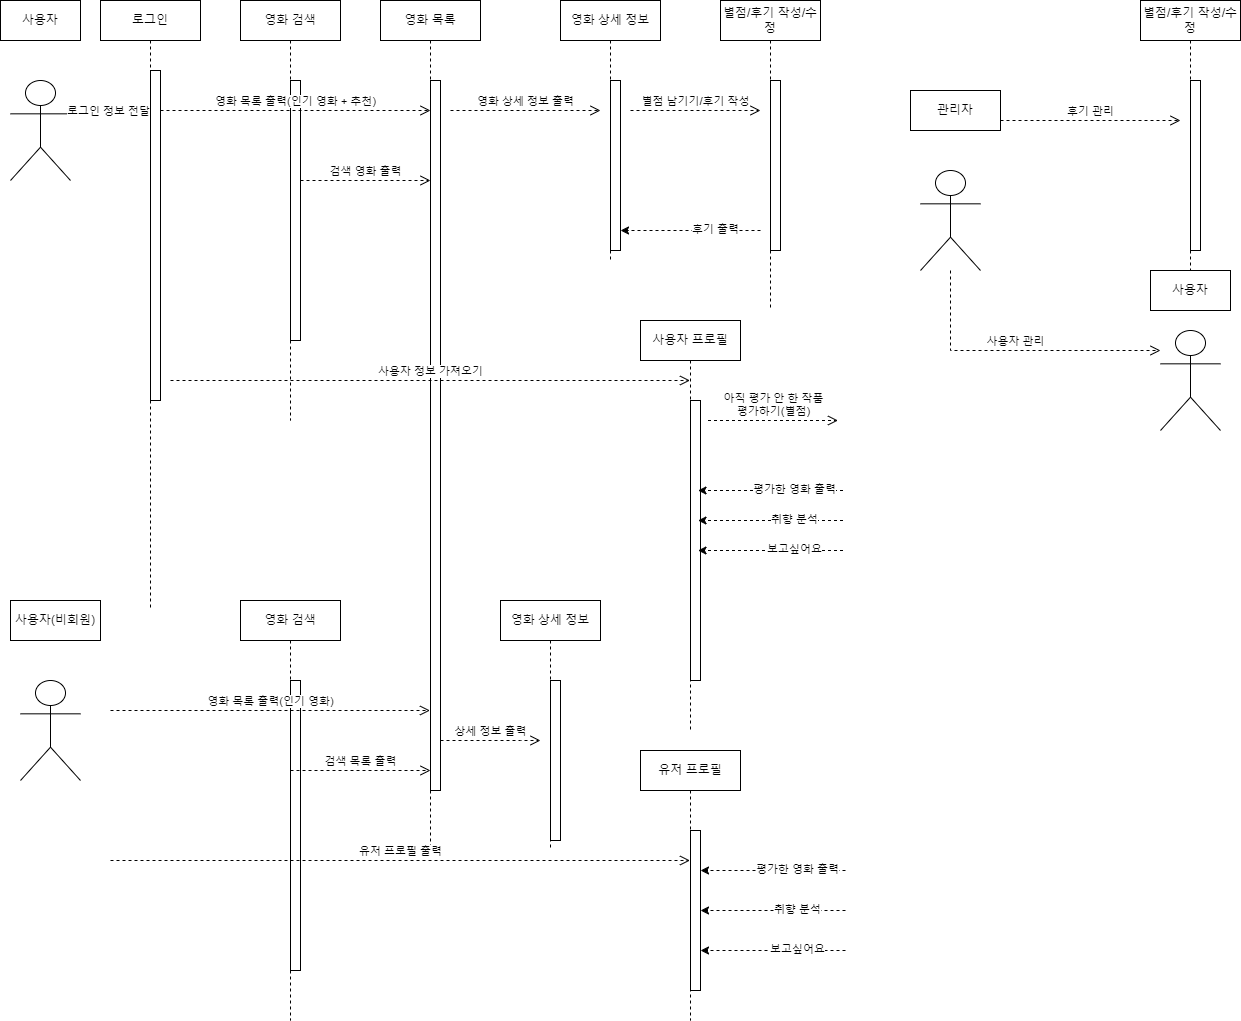

The diagram above was exported from draw.io. Its source (the exported page's mxGraphModel, read from the mxfile embedded in the PNG):
<mxGraphModel dx="1434" dy="764" grid="1" gridSize="10" guides="1" tooltips="1" connect="1" arrows="1" fold="1" page="1" pageScale="1" pageWidth="827" pageHeight="1169" math="0" shadow="0">
  <root>
    <mxCell id="0" />
    <mxCell id="1" parent="0" />
    <mxCell id="B6ivBsOjP7eUwrue9n_T-59" value="영화 검색" style="shape=umlLifeline;perimeter=lifelinePerimeter;whiteSpace=wrap;html=1;container=0;dropTarget=0;collapsible=0;recursiveResize=0;outlineConnect=0;portConstraint=eastwest;newEdgeStyle={&quot;edgeStyle&quot;:&quot;elbowEdgeStyle&quot;,&quot;elbow&quot;:&quot;vertical&quot;,&quot;curved&quot;:0,&quot;rounded&quot;:0};" parent="1" vertex="1">
      <mxGeometry x="250" y="630" width="100" height="420" as="geometry" />
    </mxCell>
    <mxCell id="B6ivBsOjP7eUwrue9n_T-60" value="" style="html=1;points=[];perimeter=orthogonalPerimeter;outlineConnect=0;targetShapes=umlLifeline;portConstraint=eastwest;newEdgeStyle={&quot;edgeStyle&quot;:&quot;elbowEdgeStyle&quot;,&quot;elbow&quot;:&quot;vertical&quot;,&quot;curved&quot;:0,&quot;rounded&quot;:0};" parent="B6ivBsOjP7eUwrue9n_T-59" vertex="1">
      <mxGeometry x="50" y="80" width="10" height="290" as="geometry" />
    </mxCell>
    <mxCell id="aM9ryv3xv72pqoxQDRHE-1" value="로그인" style="shape=umlLifeline;perimeter=lifelinePerimeter;whiteSpace=wrap;html=1;container=0;dropTarget=0;collapsible=0;recursiveResize=0;outlineConnect=0;portConstraint=eastwest;newEdgeStyle={&quot;edgeStyle&quot;:&quot;elbowEdgeStyle&quot;,&quot;elbow&quot;:&quot;vertical&quot;,&quot;curved&quot;:0,&quot;rounded&quot;:0};" parent="1" vertex="1">
      <mxGeometry x="110" y="30" width="100" height="610" as="geometry" />
    </mxCell>
    <mxCell id="aM9ryv3xv72pqoxQDRHE-2" value="" style="html=1;points=[];perimeter=orthogonalPerimeter;outlineConnect=0;targetShapes=umlLifeline;portConstraint=eastwest;newEdgeStyle={&quot;edgeStyle&quot;:&quot;elbowEdgeStyle&quot;,&quot;elbow&quot;:&quot;vertical&quot;,&quot;curved&quot;:0,&quot;rounded&quot;:0};" parent="aM9ryv3xv72pqoxQDRHE-1" vertex="1">
      <mxGeometry x="50" y="70" width="10" height="330" as="geometry" />
    </mxCell>
    <mxCell id="aM9ryv3xv72pqoxQDRHE-5" value="영화 목록" style="shape=umlLifeline;perimeter=lifelinePerimeter;whiteSpace=wrap;html=1;container=0;dropTarget=0;collapsible=0;recursiveResize=0;outlineConnect=0;portConstraint=eastwest;newEdgeStyle={&quot;edgeStyle&quot;:&quot;elbowEdgeStyle&quot;,&quot;elbow&quot;:&quot;vertical&quot;,&quot;curved&quot;:0,&quot;rounded&quot;:0};" parent="1" vertex="1">
      <mxGeometry x="390" y="30" width="100" height="850" as="geometry" />
    </mxCell>
    <mxCell id="aM9ryv3xv72pqoxQDRHE-6" value="" style="html=1;points=[];perimeter=orthogonalPerimeter;outlineConnect=0;targetShapes=umlLifeline;portConstraint=eastwest;newEdgeStyle={&quot;edgeStyle&quot;:&quot;elbowEdgeStyle&quot;,&quot;elbow&quot;:&quot;vertical&quot;,&quot;curved&quot;:0,&quot;rounded&quot;:0};" parent="aM9ryv3xv72pqoxQDRHE-5" vertex="1">
      <mxGeometry x="50" y="80" width="10" height="710" as="geometry" />
    </mxCell>
    <mxCell id="B6ivBsOjP7eUwrue9n_T-1" value="별점/후기 작성/수정" style="shape=umlLifeline;perimeter=lifelinePerimeter;whiteSpace=wrap;html=1;container=0;dropTarget=0;collapsible=0;recursiveResize=0;outlineConnect=0;portConstraint=eastwest;newEdgeStyle={&quot;edgeStyle&quot;:&quot;elbowEdgeStyle&quot;,&quot;elbow&quot;:&quot;vertical&quot;,&quot;curved&quot;:0,&quot;rounded&quot;:0};" parent="1" vertex="1">
      <mxGeometry x="730" y="30" width="100" height="310" as="geometry" />
    </mxCell>
    <mxCell id="B6ivBsOjP7eUwrue9n_T-2" value="" style="html=1;points=[];perimeter=orthogonalPerimeter;outlineConnect=0;targetShapes=umlLifeline;portConstraint=eastwest;newEdgeStyle={&quot;edgeStyle&quot;:&quot;elbowEdgeStyle&quot;,&quot;elbow&quot;:&quot;vertical&quot;,&quot;curved&quot;:0,&quot;rounded&quot;:0};" parent="B6ivBsOjP7eUwrue9n_T-1" vertex="1">
      <mxGeometry x="50" y="80" width="10" height="170" as="geometry" />
    </mxCell>
    <mxCell id="B6ivBsOjP7eUwrue9n_T-3" value="영화 상세 정보" style="shape=umlLifeline;perimeter=lifelinePerimeter;whiteSpace=wrap;html=1;container=0;dropTarget=0;collapsible=0;recursiveResize=0;outlineConnect=0;portConstraint=eastwest;newEdgeStyle={&quot;edgeStyle&quot;:&quot;elbowEdgeStyle&quot;,&quot;elbow&quot;:&quot;vertical&quot;,&quot;curved&quot;:0,&quot;rounded&quot;:0};" parent="1" vertex="1">
      <mxGeometry x="570" y="30" width="100" height="260" as="geometry" />
    </mxCell>
    <mxCell id="B6ivBsOjP7eUwrue9n_T-4" value="" style="html=1;points=[];perimeter=orthogonalPerimeter;outlineConnect=0;targetShapes=umlLifeline;portConstraint=eastwest;newEdgeStyle={&quot;edgeStyle&quot;:&quot;elbowEdgeStyle&quot;,&quot;elbow&quot;:&quot;vertical&quot;,&quot;curved&quot;:0,&quot;rounded&quot;:0};" parent="B6ivBsOjP7eUwrue9n_T-3" vertex="1">
      <mxGeometry x="50" y="80" width="10" height="170" as="geometry" />
    </mxCell>
    <mxCell id="B6ivBsOjP7eUwrue9n_T-6" value="" style="shape=umlActor;verticalLabelPosition=bottom;verticalAlign=top;html=1;outlineConnect=0;" parent="1" vertex="1">
      <mxGeometry x="20" y="110" width="60" height="100" as="geometry" />
    </mxCell>
    <mxCell id="B6ivBsOjP7eUwrue9n_T-8" value="사용자" style="rounded=0;whiteSpace=wrap;html=1;" parent="1" vertex="1">
      <mxGeometry x="10" y="30" width="80" height="40" as="geometry" />
    </mxCell>
    <mxCell id="B6ivBsOjP7eUwrue9n_T-9" value="" style="endArrow=classic;html=1;rounded=0;" parent="1" target="aM9ryv3xv72pqoxQDRHE-1" edge="1">
      <mxGeometry width="50" height="50" relative="1" as="geometry">
        <mxPoint x="90" y="140" as="sourcePoint" />
        <mxPoint x="150" y="140" as="targetPoint" />
        <Array as="points">
          <mxPoint x="90" y="140" />
          <mxPoint x="100" y="140" />
        </Array>
      </mxGeometry>
    </mxCell>
    <mxCell id="B6ivBsOjP7eUwrue9n_T-10" value="로그인 정보 전달" style="edgeLabel;html=1;align=center;verticalAlign=middle;resizable=0;points=[];" parent="B6ivBsOjP7eUwrue9n_T-9" connectable="0" vertex="1">
      <mxGeometry relative="1" as="geometry">
        <mxPoint x="-8" as="offset" />
      </mxGeometry>
    </mxCell>
    <mxCell id="B6ivBsOjP7eUwrue9n_T-13" value="영화 상세 정보 출력" style="html=1;verticalAlign=bottom;endArrow=open;dashed=1;endSize=8;edgeStyle=elbowEdgeStyle;elbow=vertical;curved=0;rounded=0;" parent="1" edge="1">
      <mxGeometry relative="1" as="geometry">
        <mxPoint x="610" y="140" as="targetPoint" />
        <Array as="points">
          <mxPoint x="550" y="140" />
        </Array>
        <mxPoint x="460" y="140" as="sourcePoint" />
      </mxGeometry>
    </mxCell>
    <mxCell id="B6ivBsOjP7eUwrue9n_T-14" value="별점 남기기/후기 작성" style="html=1;verticalAlign=bottom;endArrow=open;dashed=1;endSize=8;edgeStyle=elbowEdgeStyle;elbow=vertical;curved=0;rounded=0;" parent="1" edge="1">
      <mxGeometry relative="1" as="geometry">
        <mxPoint x="770" y="140" as="targetPoint" />
        <Array as="points">
          <mxPoint x="710" y="140" />
        </Array>
        <mxPoint x="640" y="140" as="sourcePoint" />
      </mxGeometry>
    </mxCell>
    <mxCell id="B6ivBsOjP7eUwrue9n_T-27" value="영화 검색" style="shape=umlLifeline;perimeter=lifelinePerimeter;whiteSpace=wrap;html=1;container=0;dropTarget=0;collapsible=0;recursiveResize=0;outlineConnect=0;portConstraint=eastwest;newEdgeStyle={&quot;edgeStyle&quot;:&quot;elbowEdgeStyle&quot;,&quot;elbow&quot;:&quot;vertical&quot;,&quot;curved&quot;:0,&quot;rounded&quot;:0};" parent="1" vertex="1">
      <mxGeometry x="250" y="30" width="100" height="420" as="geometry" />
    </mxCell>
    <mxCell id="B6ivBsOjP7eUwrue9n_T-28" value="" style="html=1;points=[];perimeter=orthogonalPerimeter;outlineConnect=0;targetShapes=umlLifeline;portConstraint=eastwest;newEdgeStyle={&quot;edgeStyle&quot;:&quot;elbowEdgeStyle&quot;,&quot;elbow&quot;:&quot;vertical&quot;,&quot;curved&quot;:0,&quot;rounded&quot;:0};" parent="B6ivBsOjP7eUwrue9n_T-27" vertex="1">
      <mxGeometry x="50" y="80" width="10" height="260" as="geometry" />
    </mxCell>
    <mxCell id="aM9ryv3xv72pqoxQDRHE-10" value="영화 목록 출력(인기 영화 + 추천)" style="html=1;verticalAlign=bottom;endArrow=open;dashed=1;endSize=8;edgeStyle=elbowEdgeStyle;elbow=vertical;curved=0;rounded=0;" parent="1" source="aM9ryv3xv72pqoxQDRHE-2" target="aM9ryv3xv72pqoxQDRHE-6" edge="1">
      <mxGeometry relative="1" as="geometry">
        <mxPoint x="175" y="235" as="targetPoint" />
        <Array as="points">
          <mxPoint x="290" y="140" />
        </Array>
        <mxPoint x="185" y="150" as="sourcePoint" />
      </mxGeometry>
    </mxCell>
    <mxCell id="B6ivBsOjP7eUwrue9n_T-29" value="검색 영화 출력" style="html=1;verticalAlign=bottom;endArrow=open;dashed=1;endSize=8;edgeStyle=elbowEdgeStyle;elbow=vertical;curved=0;rounded=0;" parent="1" edge="1">
      <mxGeometry relative="1" as="geometry">
        <mxPoint x="440" y="210" as="targetPoint" />
        <Array as="points">
          <mxPoint x="380" y="210" />
        </Array>
        <mxPoint x="310" y="210" as="sourcePoint" />
      </mxGeometry>
    </mxCell>
    <mxCell id="B6ivBsOjP7eUwrue9n_T-30" value="사용자 프로필" style="shape=umlLifeline;perimeter=lifelinePerimeter;whiteSpace=wrap;html=1;container=0;dropTarget=0;collapsible=0;recursiveResize=0;outlineConnect=0;portConstraint=eastwest;newEdgeStyle={&quot;edgeStyle&quot;:&quot;elbowEdgeStyle&quot;,&quot;elbow&quot;:&quot;vertical&quot;,&quot;curved&quot;:0,&quot;rounded&quot;:0};" parent="1" vertex="1">
      <mxGeometry x="650" y="350" width="100" height="410" as="geometry" />
    </mxCell>
    <mxCell id="B6ivBsOjP7eUwrue9n_T-31" value="" style="html=1;points=[];perimeter=orthogonalPerimeter;outlineConnect=0;targetShapes=umlLifeline;portConstraint=eastwest;newEdgeStyle={&quot;edgeStyle&quot;:&quot;elbowEdgeStyle&quot;,&quot;elbow&quot;:&quot;vertical&quot;,&quot;curved&quot;:0,&quot;rounded&quot;:0};" parent="B6ivBsOjP7eUwrue9n_T-30" vertex="1">
      <mxGeometry x="50" y="80" width="10" height="280" as="geometry" />
    </mxCell>
    <mxCell id="B6ivBsOjP7eUwrue9n_T-33" value="" style="endArrow=classic;html=1;rounded=0;dashed=1;" parent="1" target="B6ivBsOjP7eUwrue9n_T-4" edge="1">
      <mxGeometry width="50" height="50" relative="1" as="geometry">
        <mxPoint x="770" y="260" as="sourcePoint" />
        <mxPoint x="820" y="210" as="targetPoint" />
      </mxGeometry>
    </mxCell>
    <mxCell id="B6ivBsOjP7eUwrue9n_T-34" value="후기 출력" style="edgeLabel;html=1;align=center;verticalAlign=middle;resizable=0;points=[];" parent="B6ivBsOjP7eUwrue9n_T-33" connectable="0" vertex="1">
      <mxGeometry relative="1" as="geometry">
        <mxPoint x="24" y="-2" as="offset" />
      </mxGeometry>
    </mxCell>
    <mxCell id="B6ivBsOjP7eUwrue9n_T-35" value="아직 평가 안 한 작품&lt;br&gt;평가하기(별점)" style="html=1;verticalAlign=bottom;endArrow=open;dashed=1;endSize=8;edgeStyle=elbowEdgeStyle;elbow=vertical;curved=0;rounded=0;" parent="1" edge="1">
      <mxGeometry relative="1" as="geometry">
        <mxPoint x="847.5" y="450" as="targetPoint" />
        <Array as="points">
          <mxPoint x="780" y="450" />
        </Array>
        <mxPoint x="717.5" y="450" as="sourcePoint" />
      </mxGeometry>
    </mxCell>
    <mxCell id="B6ivBsOjP7eUwrue9n_T-36" value="" style="endArrow=classic;html=1;rounded=0;dashed=1;" parent="1" edge="1">
      <mxGeometry width="50" height="50" relative="1" as="geometry">
        <mxPoint x="852.5" y="520" as="sourcePoint" />
        <mxPoint x="707.5" y="520" as="targetPoint" />
      </mxGeometry>
    </mxCell>
    <mxCell id="B6ivBsOjP7eUwrue9n_T-37" value="평가한 영화 출력" style="edgeLabel;html=1;align=center;verticalAlign=middle;resizable=0;points=[];" parent="B6ivBsOjP7eUwrue9n_T-36" connectable="0" vertex="1">
      <mxGeometry relative="1" as="geometry">
        <mxPoint x="24" y="-2" as="offset" />
      </mxGeometry>
    </mxCell>
    <mxCell id="B6ivBsOjP7eUwrue9n_T-38" value="영화 목록 출력(인기 영화)" style="html=1;verticalAlign=bottom;endArrow=open;dashed=1;endSize=8;edgeStyle=elbowEdgeStyle;elbow=vertical;curved=0;rounded=0;" parent="1" target="aM9ryv3xv72pqoxQDRHE-5" edge="1">
      <mxGeometry relative="1" as="geometry">
        <mxPoint x="420" y="740" as="targetPoint" />
        <Array as="points">
          <mxPoint x="340" y="740" />
          <mxPoint x="350" y="530" />
          <mxPoint x="190" y="580" />
        </Array>
        <mxPoint x="120" y="740" as="sourcePoint" />
      </mxGeometry>
    </mxCell>
    <mxCell id="B6ivBsOjP7eUwrue9n_T-39" value="" style="endArrow=classic;html=1;rounded=0;dashed=1;" parent="1" edge="1">
      <mxGeometry width="50" height="50" relative="1" as="geometry">
        <mxPoint x="852.5" y="550" as="sourcePoint" />
        <mxPoint x="707.5" y="550" as="targetPoint" />
      </mxGeometry>
    </mxCell>
    <mxCell id="B6ivBsOjP7eUwrue9n_T-40" value="취향 분석" style="edgeLabel;html=1;align=center;verticalAlign=middle;resizable=0;points=[];" parent="B6ivBsOjP7eUwrue9n_T-39" connectable="0" vertex="1">
      <mxGeometry relative="1" as="geometry">
        <mxPoint x="24" y="-2" as="offset" />
      </mxGeometry>
    </mxCell>
    <mxCell id="B6ivBsOjP7eUwrue9n_T-41" value="" style="endArrow=classic;html=1;rounded=0;dashed=1;" parent="1" edge="1">
      <mxGeometry width="50" height="50" relative="1" as="geometry">
        <mxPoint x="852.5" y="580" as="sourcePoint" />
        <mxPoint x="707.5" y="580" as="targetPoint" />
      </mxGeometry>
    </mxCell>
    <mxCell id="B6ivBsOjP7eUwrue9n_T-42" value="보고싶어요" style="edgeLabel;html=1;align=center;verticalAlign=middle;resizable=0;points=[];" parent="B6ivBsOjP7eUwrue9n_T-41" connectable="0" vertex="1">
      <mxGeometry relative="1" as="geometry">
        <mxPoint x="24" y="-2" as="offset" />
      </mxGeometry>
    </mxCell>
    <mxCell id="B6ivBsOjP7eUwrue9n_T-45" value="사용자 정보 가져오기" style="html=1;verticalAlign=bottom;endArrow=open;dashed=1;endSize=8;edgeStyle=elbowEdgeStyle;elbow=vertical;curved=0;rounded=0;" parent="1" target="B6ivBsOjP7eUwrue9n_T-30" edge="1">
      <mxGeometry relative="1" as="geometry">
        <mxPoint x="310" y="490" as="targetPoint" />
        <Array as="points">
          <mxPoint x="330" y="410" />
          <mxPoint x="250" y="490" />
        </Array>
        <mxPoint x="180" y="410" as="sourcePoint" />
      </mxGeometry>
    </mxCell>
    <mxCell id="B6ivBsOjP7eUwrue9n_T-47" value="유저 프로필" style="shape=umlLifeline;perimeter=lifelinePerimeter;whiteSpace=wrap;html=1;container=0;dropTarget=0;collapsible=0;recursiveResize=0;outlineConnect=0;portConstraint=eastwest;newEdgeStyle={&quot;edgeStyle&quot;:&quot;elbowEdgeStyle&quot;,&quot;elbow&quot;:&quot;vertical&quot;,&quot;curved&quot;:0,&quot;rounded&quot;:0};" parent="1" vertex="1">
      <mxGeometry x="650" y="780" width="100" height="270" as="geometry" />
    </mxCell>
    <mxCell id="B6ivBsOjP7eUwrue9n_T-48" value="" style="html=1;points=[];perimeter=orthogonalPerimeter;outlineConnect=0;targetShapes=umlLifeline;portConstraint=eastwest;newEdgeStyle={&quot;edgeStyle&quot;:&quot;elbowEdgeStyle&quot;,&quot;elbow&quot;:&quot;vertical&quot;,&quot;curved&quot;:0,&quot;rounded&quot;:0};" parent="B6ivBsOjP7eUwrue9n_T-47" vertex="1">
      <mxGeometry x="50" y="80" width="10" height="160" as="geometry" />
    </mxCell>
    <mxCell id="B6ivBsOjP7eUwrue9n_T-49" value="" style="endArrow=classic;html=1;rounded=0;dashed=1;" parent="1" edge="1">
      <mxGeometry width="50" height="50" relative="1" as="geometry">
        <mxPoint x="855" y="900" as="sourcePoint" />
        <mxPoint x="710" y="900" as="targetPoint" />
      </mxGeometry>
    </mxCell>
    <mxCell id="B6ivBsOjP7eUwrue9n_T-50" value="평가한 영화 출력" style="edgeLabel;html=1;align=center;verticalAlign=middle;resizable=0;points=[];" parent="B6ivBsOjP7eUwrue9n_T-49" connectable="0" vertex="1">
      <mxGeometry relative="1" as="geometry">
        <mxPoint x="24" y="-2" as="offset" />
      </mxGeometry>
    </mxCell>
    <mxCell id="B6ivBsOjP7eUwrue9n_T-51" value="" style="endArrow=classic;html=1;rounded=0;dashed=1;" parent="1" edge="1">
      <mxGeometry width="50" height="50" relative="1" as="geometry">
        <mxPoint x="855" y="940" as="sourcePoint" />
        <mxPoint x="710" y="940" as="targetPoint" />
      </mxGeometry>
    </mxCell>
    <mxCell id="B6ivBsOjP7eUwrue9n_T-52" value="취향 분석" style="edgeLabel;html=1;align=center;verticalAlign=middle;resizable=0;points=[];" parent="B6ivBsOjP7eUwrue9n_T-51" connectable="0" vertex="1">
      <mxGeometry relative="1" as="geometry">
        <mxPoint x="24" y="-2" as="offset" />
      </mxGeometry>
    </mxCell>
    <mxCell id="B6ivBsOjP7eUwrue9n_T-53" value="" style="endArrow=classic;html=1;rounded=0;dashed=1;" parent="1" edge="1">
      <mxGeometry width="50" height="50" relative="1" as="geometry">
        <mxPoint x="855" y="980" as="sourcePoint" />
        <mxPoint x="710" y="980" as="targetPoint" />
      </mxGeometry>
    </mxCell>
    <mxCell id="B6ivBsOjP7eUwrue9n_T-54" value="보고싶어요" style="edgeLabel;html=1;align=center;verticalAlign=middle;resizable=0;points=[];" parent="B6ivBsOjP7eUwrue9n_T-53" connectable="0" vertex="1">
      <mxGeometry relative="1" as="geometry">
        <mxPoint x="24" y="-2" as="offset" />
      </mxGeometry>
    </mxCell>
    <mxCell id="B6ivBsOjP7eUwrue9n_T-55" value="유저 프로필 출력" style="html=1;verticalAlign=bottom;endArrow=open;dashed=1;endSize=8;edgeStyle=elbowEdgeStyle;elbow=vertical;curved=0;rounded=0;" parent="1" target="B6ivBsOjP7eUwrue9n_T-47" edge="1">
      <mxGeometry relative="1" as="geometry">
        <mxPoint x="480" y="900" as="targetPoint" />
        <Array as="points">
          <mxPoint x="520" y="890" />
          <mxPoint x="500" y="900" />
          <mxPoint x="400" y="900" />
          <mxPoint x="410" y="690" />
          <mxPoint x="250" y="740" />
        </Array>
        <mxPoint x="120" y="890" as="sourcePoint" />
      </mxGeometry>
    </mxCell>
    <mxCell id="B6ivBsOjP7eUwrue9n_T-57" value="" style="shape=umlActor;verticalLabelPosition=bottom;verticalAlign=top;html=1;outlineConnect=0;" parent="1" vertex="1">
      <mxGeometry x="30" y="710" width="60" height="100" as="geometry" />
    </mxCell>
    <mxCell id="B6ivBsOjP7eUwrue9n_T-58" value="사용자(비회원)" style="rounded=0;whiteSpace=wrap;html=1;" parent="1" vertex="1">
      <mxGeometry x="20" y="630" width="90" height="40" as="geometry" />
    </mxCell>
    <mxCell id="B6ivBsOjP7eUwrue9n_T-61" value="검색 목록 출력" style="html=1;verticalAlign=bottom;endArrow=open;dashed=1;endSize=8;edgeStyle=elbowEdgeStyle;elbow=vertical;curved=0;rounded=0;" parent="1" edge="1">
      <mxGeometry relative="1" as="geometry">
        <mxPoint x="440" y="800" as="targetPoint" />
        <Array as="points">
          <mxPoint x="420" y="800" />
          <mxPoint x="430" y="590" />
          <mxPoint x="270" y="640" />
        </Array>
        <mxPoint x="300" y="800" as="sourcePoint" />
      </mxGeometry>
    </mxCell>
    <mxCell id="B6ivBsOjP7eUwrue9n_T-63" value="" style="shape=umlActor;verticalLabelPosition=bottom;verticalAlign=top;html=1;outlineConnect=0;" parent="1" vertex="1">
      <mxGeometry x="930" y="200" width="60" height="100" as="geometry" />
    </mxCell>
    <mxCell id="B6ivBsOjP7eUwrue9n_T-64" value="관리자" style="rounded=0;whiteSpace=wrap;html=1;" parent="1" vertex="1">
      <mxGeometry x="920" y="120" width="90" height="40" as="geometry" />
    </mxCell>
    <mxCell id="B6ivBsOjP7eUwrue9n_T-65" value="별점/후기 작성/수정" style="shape=umlLifeline;perimeter=lifelinePerimeter;whiteSpace=wrap;html=1;container=0;dropTarget=0;collapsible=0;recursiveResize=0;outlineConnect=0;portConstraint=eastwest;newEdgeStyle={&quot;edgeStyle&quot;:&quot;elbowEdgeStyle&quot;,&quot;elbow&quot;:&quot;vertical&quot;,&quot;curved&quot;:0,&quot;rounded&quot;:0};" parent="1" vertex="1">
      <mxGeometry x="1150" y="30" width="100" height="280" as="geometry" />
    </mxCell>
    <mxCell id="B6ivBsOjP7eUwrue9n_T-66" value="" style="html=1;points=[];perimeter=orthogonalPerimeter;outlineConnect=0;targetShapes=umlLifeline;portConstraint=eastwest;newEdgeStyle={&quot;edgeStyle&quot;:&quot;elbowEdgeStyle&quot;,&quot;elbow&quot;:&quot;vertical&quot;,&quot;curved&quot;:0,&quot;rounded&quot;:0};" parent="B6ivBsOjP7eUwrue9n_T-65" vertex="1">
      <mxGeometry x="50" y="80" width="10" height="170" as="geometry" />
    </mxCell>
    <mxCell id="B6ivBsOjP7eUwrue9n_T-67" value="후기 관리" style="html=1;verticalAlign=bottom;endArrow=open;dashed=1;endSize=8;edgeStyle=elbowEdgeStyle;elbow=vertical;curved=0;rounded=0;exitX=1;exitY=0.75;exitDx=0;exitDy=0;" parent="1" source="B6ivBsOjP7eUwrue9n_T-64" edge="1">
      <mxGeometry relative="1" as="geometry">
        <mxPoint x="1190" y="150" as="targetPoint" />
        <Array as="points">
          <mxPoint x="1110" y="150" />
          <mxPoint x="1120" y="-60" />
          <mxPoint x="960" y="-10" />
        </Array>
        <mxPoint x="1010" y="150" as="sourcePoint" />
      </mxGeometry>
    </mxCell>
    <mxCell id="B6ivBsOjP7eUwrue9n_T-68" value="" style="shape=umlActor;verticalLabelPosition=bottom;verticalAlign=top;html=1;outlineConnect=0;" parent="1" vertex="1">
      <mxGeometry x="1170" y="360" width="60" height="100" as="geometry" />
    </mxCell>
    <mxCell id="B6ivBsOjP7eUwrue9n_T-69" value="사용자" style="rounded=0;whiteSpace=wrap;html=1;" parent="1" vertex="1">
      <mxGeometry x="1160" y="300" width="80" height="40" as="geometry" />
    </mxCell>
    <mxCell id="B6ivBsOjP7eUwrue9n_T-70" value="사용자 관리" style="html=1;verticalAlign=bottom;endArrow=open;dashed=1;endSize=8;edgeStyle=elbowEdgeStyle;elbow=vertical;curved=0;rounded=0;" parent="1" source="B6ivBsOjP7eUwrue9n_T-63" edge="1">
      <mxGeometry relative="1" as="geometry">
        <mxPoint x="1170" y="380" as="targetPoint" />
        <Array as="points">
          <mxPoint x="1090" y="380" />
          <mxPoint x="1100" y="170" />
          <mxPoint x="940" y="220" />
        </Array>
        <mxPoint x="990" y="380" as="sourcePoint" />
      </mxGeometry>
    </mxCell>
    <mxCell id="B6ivBsOjP7eUwrue9n_T-72" value="영화 상세 정보" style="shape=umlLifeline;perimeter=lifelinePerimeter;whiteSpace=wrap;html=1;container=0;dropTarget=0;collapsible=0;recursiveResize=0;outlineConnect=0;portConstraint=eastwest;newEdgeStyle={&quot;edgeStyle&quot;:&quot;elbowEdgeStyle&quot;,&quot;elbow&quot;:&quot;vertical&quot;,&quot;curved&quot;:0,&quot;rounded&quot;:0};" parent="1" vertex="1">
      <mxGeometry x="510" y="630" width="100" height="250" as="geometry" />
    </mxCell>
    <mxCell id="B6ivBsOjP7eUwrue9n_T-73" value="" style="html=1;points=[];perimeter=orthogonalPerimeter;outlineConnect=0;targetShapes=umlLifeline;portConstraint=eastwest;newEdgeStyle={&quot;edgeStyle&quot;:&quot;elbowEdgeStyle&quot;,&quot;elbow&quot;:&quot;vertical&quot;,&quot;curved&quot;:0,&quot;rounded&quot;:0};" parent="B6ivBsOjP7eUwrue9n_T-72" vertex="1">
      <mxGeometry x="50" y="80" width="10" height="160" as="geometry" />
    </mxCell>
    <mxCell id="B6ivBsOjP7eUwrue9n_T-74" value="상세 정보 출력" style="html=1;verticalAlign=bottom;endArrow=open;dashed=1;endSize=8;edgeStyle=elbowEdgeStyle;elbow=vertical;curved=0;rounded=0;" parent="1" edge="1">
      <mxGeometry relative="1" as="geometry">
        <mxPoint x="550" y="770" as="targetPoint" />
        <Array as="points">
          <mxPoint x="530" y="770" />
          <mxPoint x="540" y="560" />
          <mxPoint x="380" y="610" />
        </Array>
        <mxPoint x="450" y="770" as="sourcePoint" />
      </mxGeometry>
    </mxCell>
  </root>
</mxGraphModel>